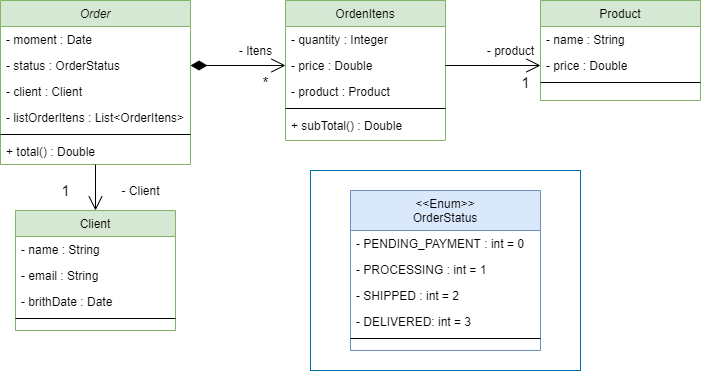

The diagram above was exported from draw.io. Its source (the exported page's mxGraphModel, read from the mxfile embedded in the PNG):
<mxGraphModel dx="675" dy="549" grid="1" gridSize="10" guides="1" tooltips="1" connect="1" arrows="1" fold="1" page="1" pageScale="1" pageWidth="827" pageHeight="1169" background="#ffffff" math="0" shadow="0">
  <root>
    <mxCell id="WIyWlLk6GJQsqaUBKTNV-0" />
    <mxCell id="WIyWlLk6GJQsqaUBKTNV-1" parent="WIyWlLk6GJQsqaUBKTNV-0" />
    <mxCell id="zkfFHV4jXpPFQw0GAbJ--0" value="Order&#10;" style="swimlane;fontStyle=2;align=center;verticalAlign=top;childLayout=stackLayout;horizontal=1;startSize=26;horizontalStack=0;resizeParent=1;resizeLast=0;collapsible=1;marginBottom=0;rounded=0;shadow=0;strokeWidth=1;fillColor=#d5e8d4;strokeColor=#82b366;" parent="WIyWlLk6GJQsqaUBKTNV-1" vertex="1">
      <mxGeometry x="100" y="120" width="190" height="164" as="geometry">
        <mxRectangle x="230" y="140" width="160" height="26" as="alternateBounds" />
      </mxGeometry>
    </mxCell>
    <mxCell id="zkfFHV4jXpPFQw0GAbJ--1" value="- moment : Date" style="text;align=left;verticalAlign=top;spacingLeft=4;spacingRight=4;overflow=hidden;rotatable=0;points=[[0,0.5],[1,0.5]];portConstraint=eastwest;" parent="zkfFHV4jXpPFQw0GAbJ--0" vertex="1">
      <mxGeometry y="26" width="190" height="26" as="geometry" />
    </mxCell>
    <mxCell id="zkfFHV4jXpPFQw0GAbJ--2" value="- status : OrderStatus" style="text;align=left;verticalAlign=top;spacingLeft=4;spacingRight=4;overflow=hidden;rotatable=0;points=[[0,0.5],[1,0.5]];portConstraint=eastwest;rounded=0;shadow=0;html=0;" parent="zkfFHV4jXpPFQw0GAbJ--0" vertex="1">
      <mxGeometry y="52" width="190" height="26" as="geometry" />
    </mxCell>
    <mxCell id="zkfFHV4jXpPFQw0GAbJ--3" value="- client : Client" style="text;align=left;verticalAlign=top;spacingLeft=4;spacingRight=4;overflow=hidden;rotatable=0;points=[[0,0.5],[1,0.5]];portConstraint=eastwest;rounded=0;shadow=0;html=0;" parent="zkfFHV4jXpPFQw0GAbJ--0" vertex="1">
      <mxGeometry y="78" width="190" height="26" as="geometry" />
    </mxCell>
    <mxCell id="7dTOpJVoWSR8EzYywVfE-4" value="- listOrderItens : List&lt;OrderItens&gt;" style="text;align=left;verticalAlign=top;spacingLeft=4;spacingRight=4;overflow=hidden;rotatable=0;points=[[0,0.5],[1,0.5]];portConstraint=eastwest;rounded=0;shadow=0;html=0;" vertex="1" parent="zkfFHV4jXpPFQw0GAbJ--0">
      <mxGeometry y="104" width="190" height="26" as="geometry" />
    </mxCell>
    <mxCell id="zkfFHV4jXpPFQw0GAbJ--4" value="" style="line;html=1;strokeWidth=1;align=left;verticalAlign=middle;spacingTop=-1;spacingLeft=3;spacingRight=3;rotatable=0;labelPosition=right;points=[];portConstraint=eastwest;" parent="zkfFHV4jXpPFQw0GAbJ--0" vertex="1">
      <mxGeometry y="130" width="190" height="8" as="geometry" />
    </mxCell>
    <mxCell id="zkfFHV4jXpPFQw0GAbJ--5" value="+ total() : Double" style="text;align=left;verticalAlign=top;spacingLeft=4;spacingRight=4;overflow=hidden;rotatable=0;points=[[0,0.5],[1,0.5]];portConstraint=eastwest;" parent="zkfFHV4jXpPFQw0GAbJ--0" vertex="1">
      <mxGeometry y="138" width="190" height="26" as="geometry" />
    </mxCell>
    <mxCell id="zkfFHV4jXpPFQw0GAbJ--13" value="Client" style="swimlane;fontStyle=0;align=center;verticalAlign=top;childLayout=stackLayout;horizontal=1;startSize=26;horizontalStack=0;resizeParent=1;resizeLast=0;collapsible=1;marginBottom=0;rounded=0;shadow=0;strokeWidth=1;fillColor=#d5e8d4;strokeColor=#82b366;" parent="WIyWlLk6GJQsqaUBKTNV-1" vertex="1">
      <mxGeometry x="115" y="330" width="160" height="120" as="geometry">
        <mxRectangle x="340" y="380" width="170" height="26" as="alternateBounds" />
      </mxGeometry>
    </mxCell>
    <mxCell id="zkfFHV4jXpPFQw0GAbJ--14" value="- name : String" style="text;align=left;verticalAlign=top;spacingLeft=4;spacingRight=4;overflow=hidden;rotatable=0;points=[[0,0.5],[1,0.5]];portConstraint=eastwest;" parent="zkfFHV4jXpPFQw0GAbJ--13" vertex="1">
      <mxGeometry y="26" width="160" height="26" as="geometry" />
    </mxCell>
    <mxCell id="7dTOpJVoWSR8EzYywVfE-17" value="- email : String" style="text;align=left;verticalAlign=top;spacingLeft=4;spacingRight=4;overflow=hidden;rotatable=0;points=[[0,0.5],[1,0.5]];portConstraint=eastwest;" vertex="1" parent="zkfFHV4jXpPFQw0GAbJ--13">
      <mxGeometry y="52" width="160" height="26" as="geometry" />
    </mxCell>
    <mxCell id="7dTOpJVoWSR8EzYywVfE-18" value="- brithDate : Date" style="text;align=left;verticalAlign=top;spacingLeft=4;spacingRight=4;overflow=hidden;rotatable=0;points=[[0,0.5],[1,0.5]];portConstraint=eastwest;" vertex="1" parent="zkfFHV4jXpPFQw0GAbJ--13">
      <mxGeometry y="78" width="160" height="26" as="geometry" />
    </mxCell>
    <mxCell id="zkfFHV4jXpPFQw0GAbJ--15" value="" style="line;html=1;strokeWidth=1;align=left;verticalAlign=middle;spacingTop=-1;spacingLeft=3;spacingRight=3;rotatable=0;labelPosition=right;points=[];portConstraint=eastwest;" parent="zkfFHV4jXpPFQw0GAbJ--13" vertex="1">
      <mxGeometry y="104" width="160" height="8" as="geometry" />
    </mxCell>
    <mxCell id="zkfFHV4jXpPFQw0GAbJ--17" value="OrdenItens" style="swimlane;fontStyle=0;align=center;verticalAlign=top;childLayout=stackLayout;horizontal=1;startSize=26;horizontalStack=0;resizeParent=1;resizeLast=0;collapsible=1;marginBottom=0;rounded=0;shadow=0;strokeWidth=1;fillColor=#d5e8d4;strokeColor=#82b366;" parent="WIyWlLk6GJQsqaUBKTNV-1" vertex="1">
      <mxGeometry x="385" y="120" width="160" height="140" as="geometry">
        <mxRectangle x="550" y="140" width="160" height="26" as="alternateBounds" />
      </mxGeometry>
    </mxCell>
    <mxCell id="zkfFHV4jXpPFQw0GAbJ--18" value="- quantity : Integer" style="text;align=left;verticalAlign=top;spacingLeft=4;spacingRight=4;overflow=hidden;rotatable=0;points=[[0,0.5],[1,0.5]];portConstraint=eastwest;" parent="zkfFHV4jXpPFQw0GAbJ--17" vertex="1">
      <mxGeometry y="26" width="160" height="26" as="geometry" />
    </mxCell>
    <mxCell id="zkfFHV4jXpPFQw0GAbJ--19" value="- price : Double " style="text;align=left;verticalAlign=top;spacingLeft=4;spacingRight=4;overflow=hidden;rotatable=0;points=[[0,0.5],[1,0.5]];portConstraint=eastwest;rounded=0;shadow=0;html=0;" parent="zkfFHV4jXpPFQw0GAbJ--17" vertex="1">
      <mxGeometry y="52" width="160" height="26" as="geometry" />
    </mxCell>
    <mxCell id="zkfFHV4jXpPFQw0GAbJ--20" value="- product : Product" style="text;align=left;verticalAlign=top;spacingLeft=4;spacingRight=4;overflow=hidden;rotatable=0;points=[[0,0.5],[1,0.5]];portConstraint=eastwest;rounded=0;shadow=0;html=0;" parent="zkfFHV4jXpPFQw0GAbJ--17" vertex="1">
      <mxGeometry y="78" width="160" height="26" as="geometry" />
    </mxCell>
    <mxCell id="zkfFHV4jXpPFQw0GAbJ--23" value="" style="line;html=1;strokeWidth=1;align=left;verticalAlign=middle;spacingTop=-1;spacingLeft=3;spacingRight=3;rotatable=0;labelPosition=right;points=[];portConstraint=eastwest;" parent="zkfFHV4jXpPFQw0GAbJ--17" vertex="1">
      <mxGeometry y="104" width="160" height="8" as="geometry" />
    </mxCell>
    <mxCell id="zkfFHV4jXpPFQw0GAbJ--25" value="+ subTotal() : Double" style="text;align=left;verticalAlign=top;spacingLeft=4;spacingRight=4;overflow=hidden;rotatable=0;points=[[0,0.5],[1,0.5]];portConstraint=eastwest;" parent="zkfFHV4jXpPFQw0GAbJ--17" vertex="1">
      <mxGeometry y="112" width="160" height="26" as="geometry" />
    </mxCell>
    <mxCell id="7dTOpJVoWSR8EzYywVfE-1" value="- Itens" style="text;html=1;align=center;verticalAlign=middle;resizable=0;points=[];autosize=1;strokeColor=none;" vertex="1" parent="WIyWlLk6GJQsqaUBKTNV-1">
      <mxGeometry x="330" y="160" width="50" height="20" as="geometry" />
    </mxCell>
    <mxCell id="7dTOpJVoWSR8EzYywVfE-2" value="*" style="text;html=1;align=center;verticalAlign=middle;resizable=0;points=[];autosize=1;strokeColor=none;spacing=2;labelBackgroundColor=none;fontSize=15;" vertex="1" parent="WIyWlLk6GJQsqaUBKTNV-1">
      <mxGeometry x="350" y="187" width="30" height="30" as="geometry" />
    </mxCell>
    <mxCell id="7dTOpJVoWSR8EzYywVfE-3" value="" style="endArrow=open;html=1;endSize=12;startArrow=diamondThin;startSize=14;startFill=1;edgeStyle=orthogonalEdgeStyle;align=left;verticalAlign=bottom;exitX=1;exitY=0.5;exitDx=0;exitDy=0;entryX=0;entryY=0.5;entryDx=0;entryDy=0;" edge="1" parent="WIyWlLk6GJQsqaUBKTNV-1" source="zkfFHV4jXpPFQw0GAbJ--2" target="zkfFHV4jXpPFQw0GAbJ--19">
      <mxGeometry x="-0.375" y="45" relative="1" as="geometry">
        <mxPoint x="265" y="180" as="sourcePoint" />
        <mxPoint x="425" y="180" as="targetPoint" />
        <mxPoint as="offset" />
      </mxGeometry>
    </mxCell>
    <mxCell id="7dTOpJVoWSR8EzYywVfE-5" value="Product" style="swimlane;fontStyle=0;align=center;verticalAlign=top;childLayout=stackLayout;horizontal=1;startSize=26;horizontalStack=0;resizeParent=1;resizeLast=0;collapsible=1;marginBottom=0;rounded=0;shadow=0;strokeWidth=1;fillColor=#d5e8d4;strokeColor=#82b366;" vertex="1" parent="WIyWlLk6GJQsqaUBKTNV-1">
      <mxGeometry x="640" y="120" width="160" height="100" as="geometry">
        <mxRectangle x="130" y="380" width="160" height="26" as="alternateBounds" />
      </mxGeometry>
    </mxCell>
    <mxCell id="7dTOpJVoWSR8EzYywVfE-6" value="- name : String" style="text;align=left;verticalAlign=top;spacingLeft=4;spacingRight=4;overflow=hidden;rotatable=0;points=[[0,0.5],[1,0.5]];portConstraint=eastwest;" vertex="1" parent="7dTOpJVoWSR8EzYywVfE-5">
      <mxGeometry y="26" width="160" height="26" as="geometry" />
    </mxCell>
    <mxCell id="7dTOpJVoWSR8EzYywVfE-7" value="- price : Double" style="text;align=left;verticalAlign=top;spacingLeft=4;spacingRight=4;overflow=hidden;rotatable=0;points=[[0,0.5],[1,0.5]];portConstraint=eastwest;rounded=0;shadow=0;html=0;" vertex="1" parent="7dTOpJVoWSR8EzYywVfE-5">
      <mxGeometry y="52" width="160" height="26" as="geometry" />
    </mxCell>
    <mxCell id="7dTOpJVoWSR8EzYywVfE-8" value="" style="line;html=1;strokeWidth=1;align=left;verticalAlign=middle;spacingTop=-1;spacingLeft=3;spacingRight=3;rotatable=0;labelPosition=right;points=[];portConstraint=eastwest;" vertex="1" parent="7dTOpJVoWSR8EzYywVfE-5">
      <mxGeometry y="78" width="160" height="8" as="geometry" />
    </mxCell>
    <mxCell id="7dTOpJVoWSR8EzYywVfE-11" value="" style="endArrow=open;endFill=1;endSize=12;html=1;fontSize=15;exitX=1;exitY=0.5;exitDx=0;exitDy=0;entryX=0;entryY=0.5;entryDx=0;entryDy=0;" edge="1" parent="WIyWlLk6GJQsqaUBKTNV-1" source="zkfFHV4jXpPFQw0GAbJ--19" target="7dTOpJVoWSR8EzYywVfE-7">
      <mxGeometry width="160" relative="1" as="geometry">
        <mxPoint x="520" y="280" as="sourcePoint" />
        <mxPoint x="680" y="280" as="targetPoint" />
      </mxGeometry>
    </mxCell>
    <mxCell id="7dTOpJVoWSR8EzYywVfE-12" value="- product" style="text;html=1;align=center;verticalAlign=middle;resizable=0;points=[];autosize=1;strokeColor=none;" vertex="1" parent="WIyWlLk6GJQsqaUBKTNV-1">
      <mxGeometry x="580" y="160" width="60" height="20" as="geometry" />
    </mxCell>
    <mxCell id="7dTOpJVoWSR8EzYywVfE-13" value="1" style="text;html=1;align=center;verticalAlign=middle;resizable=0;points=[];autosize=1;strokeColor=none;spacing=2;labelBackgroundColor=none;fontSize=15;" vertex="1" parent="WIyWlLk6GJQsqaUBKTNV-1">
      <mxGeometry x="610" y="187" width="30" height="30" as="geometry" />
    </mxCell>
    <mxCell id="7dTOpJVoWSR8EzYywVfE-14" value="" style="endArrow=open;endFill=1;endSize=12;html=1;fontSize=15;entryX=0.5;entryY=0;entryDx=0;entryDy=0;" edge="1" parent="WIyWlLk6GJQsqaUBKTNV-1" source="zkfFHV4jXpPFQw0GAbJ--5" target="zkfFHV4jXpPFQw0GAbJ--13">
      <mxGeometry width="160" relative="1" as="geometry">
        <mxPoint x="155.5" y="330" as="sourcePoint" />
        <mxPoint x="244.5" y="330" as="targetPoint" />
      </mxGeometry>
    </mxCell>
    <mxCell id="7dTOpJVoWSR8EzYywVfE-15" value="- Client" style="text;html=1;align=center;verticalAlign=middle;resizable=0;points=[];autosize=1;strokeColor=none;" vertex="1" parent="WIyWlLk6GJQsqaUBKTNV-1">
      <mxGeometry x="215" y="300" width="50" height="20" as="geometry" />
    </mxCell>
    <mxCell id="7dTOpJVoWSR8EzYywVfE-16" value="1" style="text;html=1;align=center;verticalAlign=middle;resizable=0;points=[];autosize=1;strokeColor=none;spacing=2;labelBackgroundColor=none;fontSize=15;" vertex="1" parent="WIyWlLk6GJQsqaUBKTNV-1">
      <mxGeometry x="150" y="295" width="30" height="30" as="geometry" />
    </mxCell>
    <mxCell id="7dTOpJVoWSR8EzYywVfE-19" value="" style="rounded=0;whiteSpace=wrap;html=1;labelBackgroundColor=none;fontSize=15;strokeColor=#006EAF;fontColor=#ffffff;fillColor=none;" vertex="1" parent="WIyWlLk6GJQsqaUBKTNV-1">
      <mxGeometry x="410" y="290" width="270" height="200" as="geometry" />
    </mxCell>
    <mxCell id="7dTOpJVoWSR8EzYywVfE-20" value="&lt;&lt;Enum&gt;&gt;&#10;OrderStatus" style="swimlane;fontStyle=0;align=center;verticalAlign=top;childLayout=stackLayout;horizontal=1;startSize=40;horizontalStack=0;resizeParent=1;resizeLast=0;collapsible=1;marginBottom=0;rounded=0;shadow=0;strokeWidth=1;fillColor=#dae8fc;strokeColor=#6c8ebf;" vertex="1" parent="WIyWlLk6GJQsqaUBKTNV-1">
      <mxGeometry x="450" y="310" width="190" height="160" as="geometry">
        <mxRectangle x="550" y="140" width="160" height="26" as="alternateBounds" />
      </mxGeometry>
    </mxCell>
    <mxCell id="7dTOpJVoWSR8EzYywVfE-21" value="- PENDING_PAYMENT : int = 0 " style="text;align=left;verticalAlign=top;spacingLeft=4;spacingRight=4;overflow=hidden;rotatable=0;points=[[0,0.5],[1,0.5]];portConstraint=eastwest;" vertex="1" parent="7dTOpJVoWSR8EzYywVfE-20">
      <mxGeometry y="40" width="190" height="26" as="geometry" />
    </mxCell>
    <mxCell id="7dTOpJVoWSR8EzYywVfE-22" value="- PROCESSING : int = 1" style="text;align=left;verticalAlign=top;spacingLeft=4;spacingRight=4;overflow=hidden;rotatable=0;points=[[0,0.5],[1,0.5]];portConstraint=eastwest;rounded=0;shadow=0;html=0;" vertex="1" parent="7dTOpJVoWSR8EzYywVfE-20">
      <mxGeometry y="66" width="190" height="26" as="geometry" />
    </mxCell>
    <mxCell id="7dTOpJVoWSR8EzYywVfE-23" value="- SHIPPED : int = 2" style="text;align=left;verticalAlign=top;spacingLeft=4;spacingRight=4;overflow=hidden;rotatable=0;points=[[0,0.5],[1,0.5]];portConstraint=eastwest;rounded=0;shadow=0;html=0;" vertex="1" parent="7dTOpJVoWSR8EzYywVfE-20">
      <mxGeometry y="92" width="190" height="26" as="geometry" />
    </mxCell>
    <mxCell id="7dTOpJVoWSR8EzYywVfE-26" value="- DELIVERED: int = 3" style="text;align=left;verticalAlign=top;spacingLeft=4;spacingRight=4;overflow=hidden;rotatable=0;points=[[0,0.5],[1,0.5]];portConstraint=eastwest;rounded=0;shadow=0;html=0;" vertex="1" parent="7dTOpJVoWSR8EzYywVfE-20">
      <mxGeometry y="118" width="190" height="26" as="geometry" />
    </mxCell>
    <mxCell id="7dTOpJVoWSR8EzYywVfE-24" value="" style="line;html=1;strokeWidth=1;align=left;verticalAlign=middle;spacingTop=-1;spacingLeft=3;spacingRight=3;rotatable=0;labelPosition=right;points=[];portConstraint=eastwest;" vertex="1" parent="7dTOpJVoWSR8EzYywVfE-20">
      <mxGeometry y="144" width="190" height="8" as="geometry" />
    </mxCell>
  </root>
</mxGraphModel>